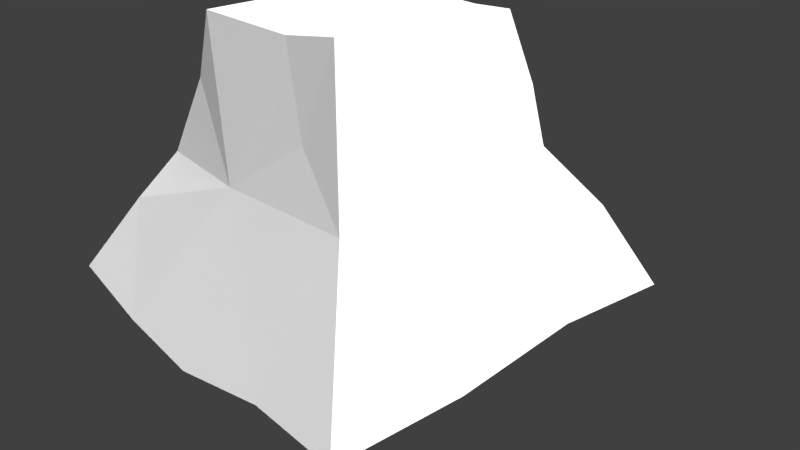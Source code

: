 # Source: Low_Poly_Cuboid_Rock_012.blend  (saved by Blender 2.77.0; exported with 4.5.12 LTS)
import bpy
from mathutils import Matrix  # noqa: F401  (used for matrix-valued properties, if any)

bpy.ops.wm.read_factory_settings(use_empty=True)
scene = bpy.context.scene
scene.name = 'Scene'

# ---- collections
col_collection_1 = bpy.data.collections.new('Collection 1'); scene.collection.children.link(col_collection_1)

# ---- materials (node trees are filled in below, after node groups)
mat_lowpolycuboidrock012mat = bpy.data.materials.new('LowPolyCuboidRock012Mat')
mat_lowpolycuboidrock012mat.alpha_threshold = 0.0
mat_lowpolycuboidrock012mat.roughness = 0.5

# ---- material node trees
mat_lowpolycuboidrock012mat.use_nodes = True; mat_lowpolycuboidrock012mat.node_tree.nodes.clear()
_N = mat_lowpolycuboidrock012mat.node_tree.nodes; _L = mat_lowpolycuboidrock012mat.node_tree.links
n0 = _N.new('ShaderNodeOutputMaterial'); n0.name = 'Material Output'; n0.location = (300, 300)
n1 = _N.new('ShaderNodeBsdfDiffuse'); n1.name = 'Diffuse BSDF'; n1.location = (10, 300)
n1.inputs[0].default_value = (1.0, 1.0, 1.0, 1.0)
_L.new(n1.outputs[0], n0.inputs[0])
n0.is_active_output = True

# ---- world
world_world = bpy.data.worlds.new('World'); scene.world = world_world
world_world.color = (0.05088, 0.05088, 0.05088)
world_world.use_sun_shadow = False
world_world.sun_shadow_jitter_overblur = 0.0
world_world.cycles.sampling_method = 'MANUAL'

# ---- cameras
cam_camera = bpy.data.cameras.new('Camera')
cam_camera.clip_end = 100.0
cam_camera.lens = 35.0
cam_camera.sensor_width = 32.0
cam_camera.sensor_height = 18.0
cam_camera.ortho_scale = 7.314
cam_camera.dof.focus_distance = 0.0

# ---- lights
light_lamp = bpy.data.lights.new('Lamp', 'SUN')
light_lamp.transmission_factor = 0.0
light_lamp.cutoff_distance = 30.0
light_lamp.angle = 2.214
light_lamp.energy = 5.0
light_lamp.shadow_buffer_clip_start = 1.001
light_lamp.shadow_soft_size = 2.0
light_lamp.shadow_cascade_max_distance = 1000.0

# ---- meshes
me_cube_001 = bpy.data.meshes.new('Cube.001')
me_cube_001.from_pydata([(-2.733, -2.607, -0.2425), (-1.159, -1.364, 3.172), (-2.474, 2.527, -0.3027), (-1.202, 1.249, 3.135), (2.388, -2.692, -0.3409), (1.03, -1.319, 3.241), (2.591, 2.515, -0.3963), (1.191, 1.067, 3.151), (-0.5883, 1.137, 3.172), (0.04507, 1.12, 3.137), (0.6718, 1.068, 3.129), (1.386, 2.519, -0.2858), (0.04473, 2.573, -0.2657), (-1.245, 2.583, -0.2597), (0.2574, -1.332, 3.128), (-1.357, -2.731, -0.4009), (-0.1454, -2.769, -0.5106), (1.135, -2.659, -0.3294), (-2.14, -2.041, 0.7617), (-1.825, -1.596, 1.354), (-1.438, -1.378, 2.337), (-1.515, 1.435, 2.119), (-1.738, 1.452, 1.39), (-2.083, 2.097, 0.7611), (1.421, 1.257, 2.297), (1.514, 1.417, 1.512), (2.09, 1.919, 0.7625), (1.534, -1.769, 1.432), (0.725, -1.552, 2.113), (-0.3513, -1.794, 1.39), (-0.6932, 1.342, 2.258), (-1.101, -0.5251, 3.184), (-1.163, 0.3951, 3.259), (-2.534, 0.7594, -0.3859), (-2.554, -0.89, -0.2835), (1.192, 0.4511, 3.138), (1.143, -0.6185, 3.249), (2.581, -1.073, -0.2631), (2.512, 0.7706, -0.2463), (-0.1399, -0.0697, -0.753), (1.702, -0.73, 1.22), (1.916, 0.5128, 1.144), (-2.086, 0.5401, 0.6772)], [], [(23, 33, 42), (23, 22, 13), (27, 37, 40), (18, 15, 29), (11, 38, 12), (7, 14, 35), (20, 1, 31), (2, 39, 33), (37, 16, 39), (27, 17, 4), (23, 13, 2), (22, 25, 12), (3, 30, 21), (30, 8, 9), (5, 28, 27), (14, 1, 29), (27, 28, 29), (5, 40, 36), (42, 18, 19), (26, 11, 12), (22, 21, 30), (30, 9, 24), (10, 7, 24), (25, 41, 26), (7, 40, 24), (36, 40, 35), (39, 38, 37), (37, 17, 16), (34, 15, 0), (22, 42, 20), (34, 18, 42), (32, 3, 21), (20, 31, 21), (36, 14, 5), (21, 22, 20), (8, 31, 14), (16, 34, 39), (16, 15, 34), (26, 38, 6), (18, 34, 0), (30, 25, 22), (23, 2, 33), (26, 6, 11), (27, 4, 37), (18, 0, 15), (11, 6, 38), (8, 3, 32), (7, 10, 14), (40, 38, 41), (2, 13, 39), (34, 33, 39), (29, 16, 17), (29, 15, 16), (41, 25, 24), (26, 12, 25), (3, 8, 30), (5, 14, 28), (17, 27, 29), (1, 20, 29), (20, 19, 29), (19, 18, 29), (5, 27, 40), (9, 10, 24), (12, 13, 22), (14, 9, 8), (36, 35, 14), (22, 23, 42), (14, 10, 9), (19, 20, 42), (41, 24, 40), (7, 35, 40), (12, 38, 39), (31, 32, 21), (24, 25, 30), (14, 31, 1), (8, 32, 31), (13, 12, 39), (37, 4, 17), (26, 41, 38), (40, 37, 38), (42, 33, 34), (28, 14, 29)])
me_cube_001.materials.append(mat_lowpolycuboidrock012mat)
me_cube_001.use_remesh_preserve_volume = False
me_cube_001.use_remesh_preserve_attributes = False
me_cube_001.use_mirror_vertex_groups = False
me_cube_001.update()

# ---- objects
ob_objects = bpy.data.objects.new('OBJECTS', None)
ob_low_poly_cuboid_rock_012 = bpy.data.objects.new('Low_Poly_Cuboid_Rock_012', me_cube_001)
ob_lamp = bpy.data.objects.new('Lamp', light_lamp)
ob_camera = bpy.data.objects.new('Camera', cam_camera)

# ---- transforms, parenting, visibility, modifiers, constraints
ob_objects.location = (0.0, 0.0, 0.0)
ob_objects.empty_image_offset = (0.0, 0.0)
ob_objects.show_name = True
ob_objects.show_in_front = True
ob_objects.lineart.crease_threshold = 0.0
ob_low_poly_cuboid_rock_012.parent = ob_objects
ob_low_poly_cuboid_rock_012.location = (0.0, 0.0, 0.0)
ob_low_poly_cuboid_rock_012.lineart.crease_threshold = 0.0
ob_lamp.location = (6.887, 3.897, 5.904)
ob_lamp.rotation_euler = (0.6503, 0.05522, 1.866)
ob_lamp.lock_rotations_4d = False
ob_lamp.empty_display_type = 'ARROWS'
ob_lamp.color = (0.0, 0.0, 0.0, 0.0)
ob_lamp.lineart.crease_threshold = 0.0
ob_camera.location = (7.481, -6.508, 5.344)
ob_camera.rotation_euler = (1.109, 0.01082, 0.8149)
ob_camera.lock_rotations_4d = False
ob_camera.empty_display_type = 'ARROWS'
ob_camera.color = (0.0, 0.0, 0.0, 0.0)
ob_camera.display_type = 'WIRE'
ob_camera.lineart.crease_threshold = 0.0

# ---- collection membership
col_collection_1.objects.link(ob_objects)
col_collection_1.objects.link(ob_low_poly_cuboid_rock_012)
col_collection_1.objects.link(ob_lamp)
col_collection_1.objects.link(ob_camera)

# ---- scene / render settings (as saved in the file)
scene.camera = ob_camera
scene.frame_start = 1; scene.frame_end = 250; scene.frame_set(95)
scene.render.engine = 'CYCLES'
scene.render.resolution_percentage = 50
scene.render.dither_intensity = 0.0
scene.cycles.use_denoising = False
scene.cycles.samples = 128
scene.cycles.sampling_pattern = 'TABULATED_SOBOL'
scene.cycles.light_sampling_threshold = 0.0
scene.cycles.use_adaptive_sampling = False
scene.cycles.use_light_tree = False
scene.cycles.blur_glossy = 0.0
scene.cycles.sample_clamp_indirect = 0.0
scene.view_settings.view_transform = 'Standard'
bpy.context.view_layer.update()
